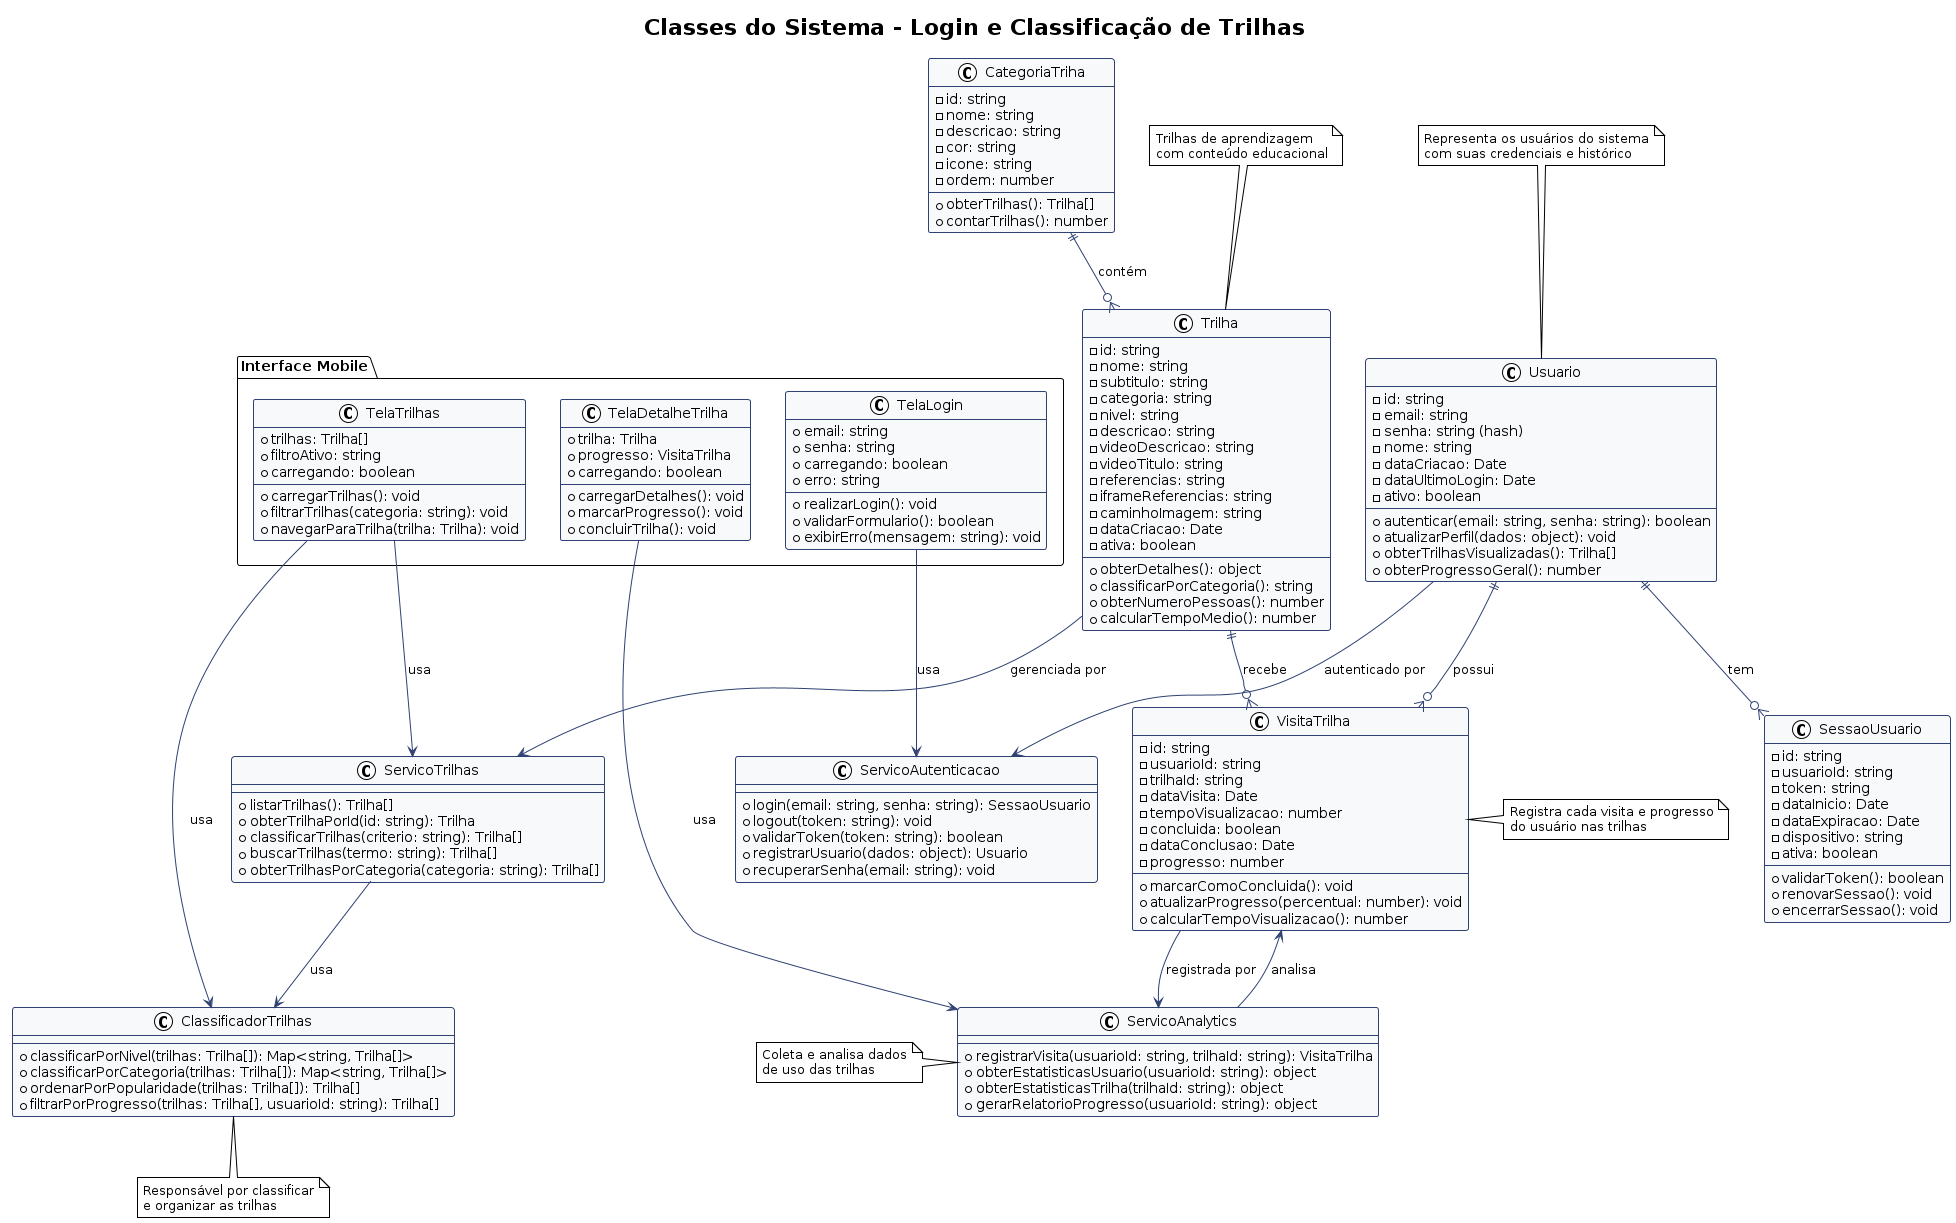

The diagram above was rendered by PlantUML. Its source (embedded in the PNG):
@startuml Classes - Login e Classificação de Trilhas

!theme plain
skinparam backgroundColor #FFFFFF
skinparam classBackgroundColor #F8F9FA
skinparam classArrowColor #2F4172
skinparam classBorderColor #2F4172

title Classes do Sistema - Login e Classificação de Trilhas

' ============= ENTIDADES PRINCIPAIS =============

class Usuario {
    -id: string
    -email: string
    -senha: string (hash)
    -nome: string
    -dataCriacao: Date
    -dataUltimoLogin: Date
    -ativo: boolean
    --
    +autenticar(email: string, senha: string): boolean
    +atualizarPerfil(dados: object): void
    +obterTrilhasVisualizadas(): Trilha[]
    +obterProgressoGeral(): number
}

class Trilha {
    -id: string
    -nome: string
    -subtitulo: string
    -categoria: string
    -nivel: string
    -descricao: string
    -videoDescricao: string
    -videoTitulo: string
    -referencias: string
    -iframeReferencias: string
    -caminhoImagem: string
    -dataCriacao: Date
    -ativa: boolean
    --
    +obterDetalhes(): object
    +classificarPorCategoria(): string
    +obterNumeroPessoas(): number
    +calcularTempoMedio(): number
}

class VisitaTrilha {
    -id: string
    -usuarioId: string
    -trilhaId: string
    -dataVisita: Date
    -tempoVisualizacao: number
    -concluida: boolean
    -dataConclusao: Date
    -progresso: number
    --
    +marcarComoConcluida(): void
    +atualizarProgresso(percentual: number): void
    +calcularTempoVisualizacao(): number
}

class CategoriaTriha {
    -id: string
    -nome: string
    -descricao: string
    -cor: string
    -icone: string
    -ordem: number
    --
    +obterTrilhas(): Trilha[]
    +contarTrilhas(): number
}

class SessaoUsuario {
    -id: string
    -usuarioId: string
    -token: string
    -dataInicio: Date
    -dataExpiracao: Date
    -dispositivo: string
    -ativa: boolean
    --
    +validarToken(): boolean
    +renovarSessao(): void
    +encerrarSessao(): void
}

' ============= SERVIÇOS =============

class ServicoAutenticacao {
    +login(email: string, senha: string): SessaoUsuario
    +logout(token: string): void
    +validarToken(token: string): boolean
    +registrarUsuario(dados: object): Usuario
    +recuperarSenha(email: string): void
}

class ServicoTrilhas {
    +listarTrilhas(): Trilha[]
    +obterTrilhaPorId(id: string): Trilha
    +classificarTrilhas(criterio: string): Trilha[]
    +buscarTrilhas(termo: string): Trilha[]
    +obterTrilhasPorCategoria(categoria: string): Trilha[]
}

class ServicoAnalytics {
    +registrarVisita(usuarioId: string, trilhaId: string): VisitaTrilha
    +obterEstatisticasUsuario(usuarioId: string): object
    +obterEstatisticasTrilha(trilhaId: string): object
    +gerarRelatorioProgresso(usuarioId: string): object
}

class ClassificadorTrilhas {
    +classificarPorNivel(trilhas: Trilha[]): Map<string, Trilha[]>
    +classificarPorCategoria(trilhas: Trilha[]): Map<string, Trilha[]>
    +ordenarPorPopularidade(trilhas: Trilha[]): Trilha[]
    +filtrarPorProgresso(trilhas: Trilha[], usuarioId: string): Trilha[]
}

' ============= RELACIONAMENTOS =============

Usuario ||--o{ VisitaTrilha : "possui"
Trilha ||--o{ VisitaTrilha : "recebe"
Usuario ||--o{ SessaoUsuario : "tem"
CategoriaTriha ||--o{ Trilha : "contém"

Usuario --> ServicoAutenticacao : "autenticado por"
Trilha --> ServicoTrilhas : "gerenciada por"
VisitaTrilha --> ServicoAnalytics : "registrada por"

ServicoTrilhas --> ClassificadorTrilhas : "usa"
ServicoAnalytics --> VisitaTrilha : "analisa"

' ============= COMPONENTES MOBILE =============

package "Interface Mobile" {
    class TelaLogin {
        +email: string
        +senha: string
        +carregando: boolean
        +erro: string
        --
        +realizarLogin(): void
        +validarFormulario(): boolean
        +exibirErro(mensagem: string): void
    }

    class TelaTrilhas {
        +trilhas: Trilha[]
        +filtroAtivo: string
        +carregando: boolean
        --
        +carregarTrilhas(): void
        +filtrarTrilhas(categoria: string): void
        +navegarParaTrilha(trilha: Trilha): void
    }

    class TelaDetalheTrilha {
        +trilha: Trilha
        +progresso: VisitaTrilha
        +carregando: boolean
        --
        +carregarDetalhes(): void
        +marcarProgresso(): void
        +concluirTrilha(): void
    }
}

TelaLogin --> ServicoAutenticacao : "usa"
TelaTrilhas --> ServicoTrilhas : "usa"
TelaTrilhas --> ClassificadorTrilhas : "usa"
TelaDetalheTrilha --> ServicoAnalytics : "usa"

' ============= NOTAS EXPLICATIVAS =============

note top of Usuario : Representa os usuários do sistema\ncom suas credenciais e histórico

note top of Trilha : Trilhas de aprendizagem\ncom conteúdo educacional

note right of VisitaTrilha : Registra cada visita e progresso\ndo usuário nas trilhas

note bottom of ClassificadorTrilhas : Responsável por classificar\ne organizar as trilhas

note left of ServicoAnalytics : Coleta e analisa dados\nde uso das trilhas

@enduml